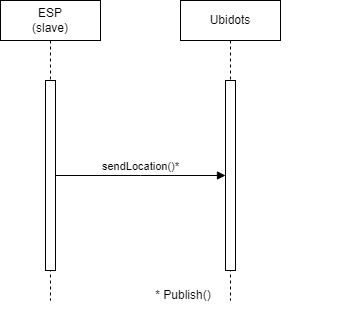

The diagram above was exported from draw.io. Its source (the exported page's mxGraphModel, read from the mxfile embedded in the PNG):
<mxGraphModel dx="722" dy="375" grid="1" gridSize="10" guides="1" tooltips="1" connect="1" arrows="1" fold="1" page="1" pageScale="1" pageWidth="850" pageHeight="1100" math="0" shadow="0">
  <root>
    <mxCell id="0" />
    <mxCell id="1" parent="0" />
    <mxCell id="aM9ryv3xv72pqoxQDRHE-5" value="Ubidots" style="shape=umlLifeline;perimeter=lifelinePerimeter;whiteSpace=wrap;html=1;container=0;dropTarget=0;collapsible=0;recursiveResize=0;outlineConnect=0;portConstraint=eastwest;newEdgeStyle={&quot;edgeStyle&quot;:&quot;elbowEdgeStyle&quot;,&quot;elbow&quot;:&quot;vertical&quot;,&quot;curved&quot;:0,&quot;rounded&quot;:0};" parent="1" vertex="1">
      <mxGeometry x="397" y="40" width="100" height="300" as="geometry" />
    </mxCell>
    <mxCell id="8mEAEHuw4HKEZO8eH6yZ-1" value="" style="html=1;points=[];perimeter=orthogonalPerimeter;outlineConnect=0;targetShapes=umlLifeline;portConstraint=eastwest;newEdgeStyle={&quot;edgeStyle&quot;:&quot;elbowEdgeStyle&quot;,&quot;elbow&quot;:&quot;vertical&quot;,&quot;curved&quot;:0,&quot;rounded&quot;:0};" vertex="1" parent="aM9ryv3xv72pqoxQDRHE-5">
      <mxGeometry x="45" y="80" width="10" height="190" as="geometry" />
    </mxCell>
    <mxCell id="aM9ryv3xv72pqoxQDRHE-1" value="ESP&lt;br&gt;(slave)" style="shape=umlLifeline;perimeter=lifelinePerimeter;whiteSpace=wrap;html=1;container=0;dropTarget=0;collapsible=0;recursiveResize=0;outlineConnect=0;portConstraint=eastwest;newEdgeStyle={&quot;edgeStyle&quot;:&quot;elbowEdgeStyle&quot;,&quot;elbow&quot;:&quot;vertical&quot;,&quot;curved&quot;:0,&quot;rounded&quot;:0};" parent="1" vertex="1">
      <mxGeometry x="217" y="40" width="100" height="300" as="geometry" />
    </mxCell>
    <mxCell id="aM9ryv3xv72pqoxQDRHE-2" value="" style="html=1;points=[];perimeter=orthogonalPerimeter;outlineConnect=0;targetShapes=umlLifeline;portConstraint=eastwest;newEdgeStyle={&quot;edgeStyle&quot;:&quot;elbowEdgeStyle&quot;,&quot;elbow&quot;:&quot;vertical&quot;,&quot;curved&quot;:0,&quot;rounded&quot;:0};" parent="aM9ryv3xv72pqoxQDRHE-1" vertex="1">
      <mxGeometry x="45" y="80" width="10" height="190" as="geometry" />
    </mxCell>
    <mxCell id="_eT2E13aGhFEe1QU834--23" value="&lt;br&gt;" style="edgeLabel;html=1;align=center;verticalAlign=middle;resizable=0;points=[];" parent="1" vertex="1" connectable="0">
      <mxGeometry x="562.5789473684213" y="258" as="geometry" />
    </mxCell>
    <mxCell id="pUzJD15u8136O3tkfIcD-13" value="sendLocation()*" style="html=1;verticalAlign=bottom;endArrow=block;edgeStyle=elbowEdgeStyle;elbow=horizontal;curved=0;rounded=0;startArrow=none;startFill=0;" parent="1" edge="1" target="8mEAEHuw4HKEZO8eH6yZ-1" source="aM9ryv3xv72pqoxQDRHE-2">
      <mxGeometry x="0.002" relative="1" as="geometry">
        <mxPoint x="272" y="205" as="sourcePoint" />
        <Array as="points" />
        <mxPoint x="440" y="205" as="targetPoint" />
        <mxPoint as="offset" />
      </mxGeometry>
    </mxCell>
    <mxCell id="pUzJD15u8136O3tkfIcD-14" value="&lt;br&gt;" style="edgeLabel;html=1;align=center;verticalAlign=middle;resizable=0;points=[];" parent="pUzJD15u8136O3tkfIcD-13" vertex="1" connectable="0">
      <mxGeometry x="0.9289" y="2" relative="1" as="geometry">
        <mxPoint as="offset" />
      </mxGeometry>
    </mxCell>
    <mxCell id="8mEAEHuw4HKEZO8eH6yZ-4" value="* Publish()" style="text;html=1;strokeColor=none;fillColor=none;align=center;verticalAlign=middle;whiteSpace=wrap;rounded=0;" vertex="1" parent="1">
      <mxGeometry x="370" y="320" width="60" height="30" as="geometry" />
    </mxCell>
  </root>
</mxGraphModel>